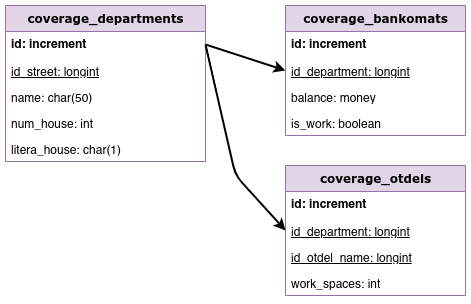

The diagram above was exported from draw.io. Its source (the exported page's mxGraphModel, read from the mxfile embedded in the PNG):
<mxGraphModel dx="1328" dy="807" grid="1" gridSize="10" guides="1" tooltips="1" connect="1" arrows="1" fold="1" page="1" pageScale="1" pageWidth="827" pageHeight="1169" math="0" shadow="0">
  <root>
    <mxCell id="nzMDmyAXOadBmywBoK4J-0" />
    <mxCell id="nzMDmyAXOadBmywBoK4J-1" parent="nzMDmyAXOadBmywBoK4J-0" />
    <mxCell id="hkNGGg-mRBfRPsB0pmjh-0" value="" style="endArrow=classic;html=1;fontColor=#000000;entryX=0;entryY=0.5;entryDx=0;entryDy=0;exitX=1;exitY=0.5;exitDx=0;exitDy=0;labelBorderColor=none;spacing=2;strokeWidth=2;" edge="1" parent="nzMDmyAXOadBmywBoK4J-1" source="yVRSux5HoAH9ujpHxISl-11" target="yVRSux5HoAH9ujpHxISl-2">
      <mxGeometry width="50" height="50" relative="1" as="geometry">
        <mxPoint x="310" y="410" as="sourcePoint" />
        <mxPoint x="380" y="436" as="targetPoint" />
      </mxGeometry>
    </mxCell>
    <mxCell id="yVRSux5HoAH9ujpHxISl-10" value="coverage_departments" style="swimlane;html=1;fontStyle=1;align=center;verticalAlign=top;childLayout=stackLayout;horizontal=1;startSize=26;horizontalStack=0;resizeParent=1;resizeLast=0;collapsible=1;marginBottom=0;swimlaneFillColor=#ffffff;rounded=0;shadow=0;comic=0;labelBackgroundColor=none;strokeWidth=1;fillColor=#e1d5e7;fontFamily=Verdana;fontSize=12;strokeColor=#9673a6;fontColor=#000000;" parent="nzMDmyAXOadBmywBoK4J-1" vertex="1">
      <mxGeometry x="40" y="40" width="200" height="156" as="geometry">
        <mxRectangle x="-150" y="40" width="100" height="26" as="alternateBounds" />
      </mxGeometry>
    </mxCell>
    <mxCell id="yVRSux5HoAH9ujpHxISl-11" value="id: increment" style="text;html=1;strokeColor=none;fillColor=none;align=left;verticalAlign=top;spacingLeft=4;spacingRight=4;whiteSpace=wrap;overflow=hidden;rotatable=0;points=[[0,0.5],[1,0.5]];portConstraint=eastwest;fontStyle=1;fontColor=#000000;" parent="yVRSux5HoAH9ujpHxISl-10" vertex="1">
      <mxGeometry y="26" width="200" height="26" as="geometry" />
    </mxCell>
    <mxCell id="yVRSux5HoAH9ujpHxISl-12" value="id_street: longint" style="text;html=1;strokeColor=none;fillColor=none;align=left;verticalAlign=top;spacingLeft=4;spacingRight=4;whiteSpace=wrap;overflow=hidden;rotatable=0;points=[[0,0.5],[1,0.5]];portConstraint=eastwest;fontStyle=4;fontColor=#000000;" parent="yVRSux5HoAH9ujpHxISl-10" vertex="1">
      <mxGeometry y="52" width="200" height="26" as="geometry" />
    </mxCell>
    <mxCell id="yVRSux5HoAH9ujpHxISl-13" value="name: char(50)" style="text;html=1;strokeColor=none;fillColor=none;align=left;verticalAlign=top;spacingLeft=4;spacingRight=4;whiteSpace=wrap;overflow=hidden;rotatable=0;points=[[0,0.5],[1,0.5]];portConstraint=eastwest;fontColor=#000000;" parent="yVRSux5HoAH9ujpHxISl-10" vertex="1">
      <mxGeometry y="78" width="200" height="26" as="geometry" />
    </mxCell>
    <mxCell id="yVRSux5HoAH9ujpHxISl-14" value="num_house: int" style="text;html=1;strokeColor=none;fillColor=none;align=left;verticalAlign=top;spacingLeft=4;spacingRight=4;whiteSpace=wrap;overflow=hidden;rotatable=0;points=[[0,0.5],[1,0.5]];portConstraint=eastwest;fontColor=#000000;" parent="yVRSux5HoAH9ujpHxISl-10" vertex="1">
      <mxGeometry y="104" width="200" height="26" as="geometry" />
    </mxCell>
    <mxCell id="yVRSux5HoAH9ujpHxISl-15" value="litera_house: char(1)" style="text;html=1;strokeColor=none;fillColor=none;align=left;verticalAlign=top;spacingLeft=4;spacingRight=4;whiteSpace=wrap;overflow=hidden;rotatable=0;points=[[0,0.5],[1,0.5]];portConstraint=eastwest;fontColor=#000000;" parent="yVRSux5HoAH9ujpHxISl-10" vertex="1">
      <mxGeometry y="130" width="200" height="26" as="geometry" />
    </mxCell>
    <mxCell id="yVRSux5HoAH9ujpHxISl-0" value="coverage_bankomats" style="swimlane;html=1;fontStyle=1;align=center;verticalAlign=top;childLayout=stackLayout;horizontal=1;startSize=26;horizontalStack=0;resizeParent=1;resizeLast=0;collapsible=1;marginBottom=0;swimlaneFillColor=#ffffff;rounded=0;shadow=0;comic=0;labelBackgroundColor=none;strokeWidth=1;fillColor=#e1d5e7;fontFamily=Verdana;fontSize=12;strokeColor=#9673a6;fontColor=#000000;" parent="nzMDmyAXOadBmywBoK4J-1" vertex="1">
      <mxGeometry x="320" y="40" width="180" height="130" as="geometry">
        <mxRectangle x="-150" y="40" width="100" height="26" as="alternateBounds" />
      </mxGeometry>
    </mxCell>
    <mxCell id="yVRSux5HoAH9ujpHxISl-1" value="id: increment" style="text;html=1;strokeColor=none;fillColor=none;align=left;verticalAlign=top;spacingLeft=4;spacingRight=4;whiteSpace=wrap;overflow=hidden;rotatable=0;points=[[0,0.5],[1,0.5]];portConstraint=eastwest;fontStyle=1;fontColor=#000000;" parent="yVRSux5HoAH9ujpHxISl-0" vertex="1">
      <mxGeometry y="26" width="180" height="26" as="geometry" />
    </mxCell>
    <mxCell id="yVRSux5HoAH9ujpHxISl-2" value="id_department: longint" style="text;html=1;strokeColor=none;fillColor=none;align=left;verticalAlign=top;spacingLeft=4;spacingRight=4;whiteSpace=wrap;overflow=hidden;rotatable=0;points=[[0,0.5],[1,0.5]];portConstraint=eastwest;fontStyle=4;fontColor=#000000;" parent="yVRSux5HoAH9ujpHxISl-0" vertex="1">
      <mxGeometry y="52" width="180" height="26" as="geometry" />
    </mxCell>
    <mxCell id="yVRSux5HoAH9ujpHxISl-3" value="balance: money" style="text;html=1;strokeColor=none;fillColor=none;align=left;verticalAlign=top;spacingLeft=4;spacingRight=4;whiteSpace=wrap;overflow=hidden;rotatable=0;points=[[0,0.5],[1,0.5]];portConstraint=eastwest;fontColor=#000000;" parent="yVRSux5HoAH9ujpHxISl-0" vertex="1">
      <mxGeometry y="78" width="180" height="26" as="geometry" />
    </mxCell>
    <mxCell id="yVRSux5HoAH9ujpHxISl-4" value="is_work: boolean" style="text;html=1;strokeColor=none;fillColor=none;align=left;verticalAlign=top;spacingLeft=4;spacingRight=4;whiteSpace=wrap;overflow=hidden;rotatable=0;points=[[0,0.5],[1,0.5]];portConstraint=eastwest;fontColor=#000000;" parent="yVRSux5HoAH9ujpHxISl-0" vertex="1">
      <mxGeometry y="104" width="180" height="26" as="geometry" />
    </mxCell>
    <mxCell id="yVRSux5HoAH9ujpHxISl-5" value="coverage_otdels" style="swimlane;html=1;fontStyle=1;align=center;verticalAlign=top;childLayout=stackLayout;horizontal=1;startSize=26;horizontalStack=0;resizeParent=1;resizeLast=0;collapsible=1;marginBottom=0;swimlaneFillColor=#ffffff;rounded=0;shadow=0;comic=0;labelBackgroundColor=none;strokeWidth=1;fillColor=#e1d5e7;fontFamily=Verdana;fontSize=12;strokeColor=#9673a6;fontColor=#000000;" parent="nzMDmyAXOadBmywBoK4J-1" vertex="1">
      <mxGeometry x="320" y="200" width="180" height="130" as="geometry">
        <mxRectangle x="-150" y="40" width="100" height="26" as="alternateBounds" />
      </mxGeometry>
    </mxCell>
    <mxCell id="yVRSux5HoAH9ujpHxISl-6" value="id: increment" style="text;html=1;strokeColor=none;fillColor=none;align=left;verticalAlign=top;spacingLeft=4;spacingRight=4;whiteSpace=wrap;overflow=hidden;rotatable=0;points=[[0,0.5],[1,0.5]];portConstraint=eastwest;fontStyle=1;fontColor=#000000;" parent="yVRSux5HoAH9ujpHxISl-5" vertex="1">
      <mxGeometry y="26" width="180" height="26" as="geometry" />
    </mxCell>
    <mxCell id="yVRSux5HoAH9ujpHxISl-7" value="id_department: longint" style="text;html=1;strokeColor=none;fillColor=none;align=left;verticalAlign=top;spacingLeft=4;spacingRight=4;whiteSpace=wrap;overflow=hidden;rotatable=0;points=[[0,0.5],[1,0.5]];portConstraint=eastwest;fontStyle=4;fontColor=#000000;" parent="yVRSux5HoAH9ujpHxISl-5" vertex="1">
      <mxGeometry y="52" width="180" height="26" as="geometry" />
    </mxCell>
    <mxCell id="yVRSux5HoAH9ujpHxISl-8" value="id_otdel_name: longint" style="text;html=1;strokeColor=none;fillColor=none;align=left;verticalAlign=top;spacingLeft=4;spacingRight=4;whiteSpace=wrap;overflow=hidden;rotatable=0;points=[[0,0.5],[1,0.5]];portConstraint=eastwest;fontStyle=4;fontColor=#000000;" parent="yVRSux5HoAH9ujpHxISl-5" vertex="1">
      <mxGeometry y="78" width="180" height="26" as="geometry" />
    </mxCell>
    <mxCell id="yVRSux5HoAH9ujpHxISl-9" value="work_spaces: int" style="text;html=1;strokeColor=none;fillColor=none;align=left;verticalAlign=top;spacingLeft=4;spacingRight=4;whiteSpace=wrap;overflow=hidden;rotatable=0;points=[[0,0.5],[1,0.5]];portConstraint=eastwest;fontColor=#000000;" parent="yVRSux5HoAH9ujpHxISl-5" vertex="1">
      <mxGeometry y="104" width="180" height="26" as="geometry" />
    </mxCell>
    <mxCell id="hkNGGg-mRBfRPsB0pmjh-1" value="" style="endArrow=classic;html=1;fontColor=#000000;entryX=0;entryY=0.5;entryDx=0;entryDy=0;exitX=1;exitY=0.5;exitDx=0;exitDy=0;labelBorderColor=none;spacing=2;strokeWidth=2;" edge="1" parent="nzMDmyAXOadBmywBoK4J-1" source="yVRSux5HoAH9ujpHxISl-11" target="yVRSux5HoAH9ujpHxISl-7">
      <mxGeometry width="50" height="50" relative="1" as="geometry">
        <mxPoint x="250" y="89" as="sourcePoint" />
        <mxPoint x="330" y="115" as="targetPoint" />
        <Array as="points">
          <mxPoint x="270" y="210" />
        </Array>
      </mxGeometry>
    </mxCell>
  </root>
</mxGraphModel>